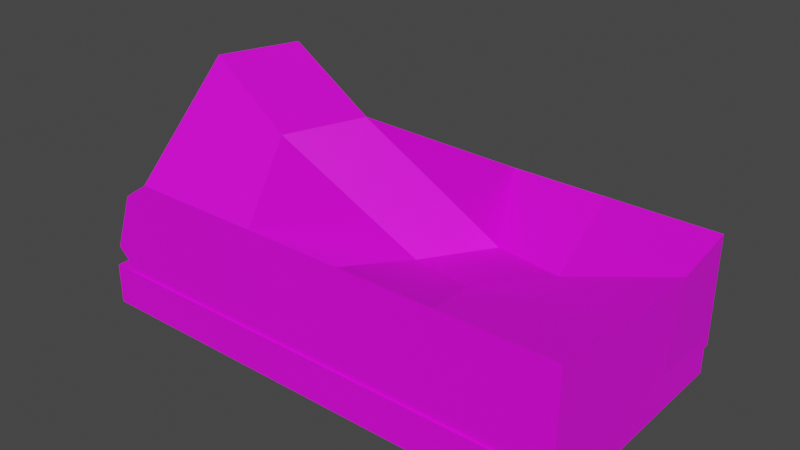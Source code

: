 # Source: ground3.blend  (saved by Blender 3.4.6; exported with 4.5.12 LTS)
import bpy
from mathutils import Matrix  # noqa: F401  (used for matrix-valued properties, if any)

bpy.ops.wm.read_factory_settings(use_empty=True)
scene = bpy.context.scene
scene.name = 'Scene'

# ---- collections
col_collection = bpy.data.collections.new('Collection'); scene.collection.children.link(col_collection)

# ---- images (referenced by path relative to the original .blend; pixels are not part of the script)
import os
ASSET_DIR = os.environ.get("B2B_ASSET_DIR", "")  # directory of the original .blend (textures are referenced by path, not embedded)
HERE = os.path.dirname(os.path.abspath(__file__))  # packed textures are extracted next to this script under _unpacked/

def load_image(name, relpath, width, height, colorspace="sRGB"):
    """Load a texture the original file referenced (path relative to the .blend, or extracted next to this script)."""
    p = next((c for c in (os.path.join(HERE, relpath), os.path.join(ASSET_DIR, relpath)) if relpath and os.path.exists(c)), "")
    if p:
        img = bpy.data.images.load(p, check_existing=True)
        img.name = name
    else:  # same state as the original file: an image datablock whose file is absent (Cycles renders it pink)
        img = bpy.data.images.new(name, width, height)
        img.source = "FILE"
        img.filepath = "//" + (relpath or name)
    img.colorspace_settings.name = colorspace
    return img
img_grass_png = load_image('grass.png', 'Texture/grass.png', 1024, 1024, 'sRGB')
img_zemlya_png = load_image('zemlya.png', 'Texture/zemlya.png', 1024, 1024, 'sRGB')

# ---- materials (node trees are filled in below, after node groups)
mat_material_002 = bpy.data.materials.new('Material.002')
mat_material_002.use_transparent_shadow = False
mat_material_001 = bpy.data.materials.new('Material.001')
mat_material_001.use_transparent_shadow = False

# ---- material node trees
mat_material_002.use_nodes = True; mat_material_002.node_tree.nodes.clear()
_N = mat_material_002.node_tree.nodes; _L = mat_material_002.node_tree.links
n0 = _N.new('ShaderNodeBsdfPrincipled'); n0.name = 'Principled BSDF'; n0.location = (10, 300)
n0.distribution = 'GGX'
n0.subsurface_method = 'RANDOM_WALK_SKIN'
n0.inputs[3].default_value = 1.45
n0.inputs[27].default_value = (0.0, 0.0, 0.0, 1.0)
n0.inputs[28].default_value = 1.0
n1 = _N.new('ShaderNodeOutputMaterial'); n1.name = 'Material Output'; n1.location = (300, 300)
n2 = _N.new('ShaderNodeTexImage'); n2.name = 'Image Texture'; n2.location = (-427, 125)
n2.image = img_grass_png
n2.interpolation = 'Closest'
_L.new(n0.outputs[0], n1.inputs[0])
_L.new(n2.outputs[0], n0.inputs[0])
n1.is_active_output = True
mat_material_001.use_nodes = True; mat_material_001.node_tree.nodes.clear()
_N = mat_material_001.node_tree.nodes; _L = mat_material_001.node_tree.links
n0 = _N.new('ShaderNodeBsdfPrincipled'); n0.name = 'Principled BSDF'; n0.location = (10, 300)
n0.distribution = 'GGX'
n0.subsurface_method = 'RANDOM_WALK_SKIN'
n0.inputs[3].default_value = 1.45
n0.inputs[27].default_value = (0.0, 0.0, 0.0, 1.0)
n0.inputs[28].default_value = 1.0
n1 = _N.new('ShaderNodeOutputMaterial'); n1.name = 'Material Output'; n1.location = (300, 300)
n2 = _N.new('ShaderNodeTexImage'); n2.name = 'Image Texture'; n2.location = (-435, 210)
n2.image = img_zemlya_png
n2.interpolation = 'Closest'
_L.new(n0.outputs[0], n1.inputs[0])
_L.new(n2.outputs[0], n0.inputs[0])
n1.is_active_output = True

# ---- world
world_world = bpy.data.worlds.new('World'); scene.world = world_world
world_world.use_nodes = True; world_world.node_tree.nodes.clear()
_N = world_world.node_tree.nodes; _L = world_world.node_tree.links
n0 = _N.new('ShaderNodeOutputWorld'); n0.name = 'World Output'; n0.location = (300, 300)
n1 = _N.new('ShaderNodeBackground'); n1.name = 'Background'; n1.location = (10, 300)
n1.inputs[0].default_value = (0.05088, 0.05088, 0.05088, 1.0)
_L.new(n1.outputs[0], n0.inputs[0])
n0.is_active_output = True
world_world.color = (0.05088, 0.05088, 0.05088)
world_world.use_sun_shadow = False
world_world.sun_shadow_jitter_overblur = 0.0

# ---- meshes
me_cube_001 = bpy.data.meshes.new('Cube.001')
me_cube_001.from_pydata([(-0.9274, 1.0, -0.7696), (-0.9274, -1.0, -0.7696), (1.0, 1.0, -0.7696), (1.0, 1.0, 1.0), (1.0, -1.0, -0.7696), (1.0, -1.0, 1.0), (0.5517, -1.0, -0.7696), (0.1517, -1.0, -0.7696), (-0.2483, -1.0, -0.7696), (-0.6483, -1.0, -0.7696), (-0.2483, -1.0, 1.0), (0.1517, -1.0, 1.0), (0.5517, -1.0, 1.0), (-0.6483, 1.0, -0.7696), (-0.2483, 1.0, -0.7696), (0.1517, 1.0, -0.7696), (0.5517, 1.0, -0.7696), (0.5517, 1.0, 1.0), (0.1517, 1.0, 1.0), (-0.2483, 1.0, 1.0), (-0.9274, -0.3333, -0.7696), (-0.9274, 0.3333, -0.7696), (1.0, 0.3333, -0.7696), (1.0, -0.3333, -0.7696), (0.9999, -0.2656, 0.8484), (1.018, 0.3998, 0.8894), (0.4318, -0.3457, 0.5456), (0.606, 0.2208, 0.4556), (0.09089, -0.03184, 0.1987), (0.2454, 0.5578, 0.1259), (-0.3205, -0.5034, 1.994), (-0.2075, 0.1238, 1.996), (-0.6483, -0.3333, -1.0), (-0.6483, 0.3333, -1.0), (-0.2483, -0.3333, -1.0), (-0.2483, 0.3333, -1.0), (0.1517, -0.3333, -1.0), (0.1517, 0.3333, -1.0), (0.5517, -0.3333, -1.0), (0.5517, 0.3333, -1.0), (-1.0, 1.0, -0.2804), (-1.0, -1.0, -0.2804), (-0.7992, -1.0, 1.0), (-0.7992, 1.0, 1.0), (-0.9114, 1.0, 0.6903), (-0.9114, -1.0, 0.6903), (-0.8402, -0.1247, 2.515), (-0.7264, 0.5019, 2.516), (-1.0, 0.3333, -0.2804), (-1.0, -0.3333, -0.2804), (-0.9114, 0.3333, 0.6903), (-0.9114, -0.3333, 0.6903), (1.0, -1.0, -0.5678), (1.0, 1.0, -0.5678), (0.5517, 1.0, -0.5678), (0.1517, 1.0, -0.5678), (-0.2483, 1.0, -0.5678), (-0.2483, -1.0, -0.5678), (0.1517, -1.0, -0.5678), (0.5517, -1.0, -0.5678), (1.0, -0.3333, -0.5678), (1.0, 0.3333, -0.5678), (-0.9274, 1.0, -0.5422), (-0.9274, -1.0, -0.5617), (-0.9274, -0.3333, -0.5552), (-0.9274, 0.3333, -0.5487), (-0.7036, -1.0, -0.5673), (-0.675, 1.0, -0.5678), (-0.675, -1.0, -0.5678), (-0.7041, 1.0, -0.5655), (-0.824, -1.0, -0.565), (-0.8322, 1.0, -0.5554)], [], [(59, 12, 5, 52), (61, 25, 3, 53), (39, 22, 2, 16), (25, 27, 17, 3), (27, 29, 18, 17), (29, 31, 19, 18), (21, 33, 13, 0), (33, 35, 14, 13), (35, 37, 15, 14), (37, 39, 16, 15), (53, 3, 17, 54), (54, 17, 18, 55), (55, 18, 19, 56), (57, 10, 11, 58), (58, 11, 12, 59), (7, 6, 38, 36), (36, 38, 39, 37), (8, 7, 36, 34), (34, 36, 37, 35), (9, 8, 34, 32), (32, 34, 35, 33), (1, 9, 32, 20), (20, 32, 33, 21), (11, 10, 30, 28), (28, 30, 31, 29), (12, 11, 28, 26), (26, 28, 29, 27), (5, 12, 26, 24), (24, 26, 27, 25), (6, 4, 23, 38), (38, 23, 22, 39), (52, 5, 24, 60), (60, 24, 25, 61), (51, 46, 42, 45), (21, 65, 64, 20), (30, 46, 47, 31), (31, 47, 43, 19), (13, 67, 69), (9, 66, 68), (10, 42, 46, 30), (20, 64, 63, 1), (41, 45, 66, 70), (13, 69, 71), (0, 62, 65, 21), (49, 51, 45, 41), (40, 44, 50, 48), (44, 43, 47, 50), (48, 50, 51, 49), (50, 47, 46, 51), (56, 19, 43, 67), (57, 68, 42, 10), (0, 13, 71, 62), (1, 63, 70, 9), (8, 9, 68, 57), (14, 56, 67, 13), (23, 60, 61, 22), (4, 52, 60, 23), (7, 58, 59, 6), (8, 57, 58, 7), (15, 55, 56, 14), (16, 54, 55, 15), (2, 53, 54, 16), (22, 61, 53, 2), (6, 59, 52, 4), (65, 62, 40, 48), (63, 64, 49, 41), (69, 67, 43, 44), (62, 71, 40), (70, 66, 9), (64, 65, 48, 49), (70, 63, 41), (71, 69, 44, 40), (68, 66, 45, 42)])
_uv = me_cube_001.uv_layers.new(name='UVMap')
_uv.uv.foreach_set('vector', [1.042, 1.431, 1.047, 3.101, 0.5695, 3.103, 0.5623, 1.433, -0.2711, 3.543, -0.6163, 1.232, 0.2522, 1.602, 0.5259, 3.468, 1.072, -0.1782, 0.5586, -0.2042, 0.5669, -0.9056, 1.044, -0.9028, -0.6163, 1.232, -0.5963, 1.05, 0.357, 1.115, 0.2522, 1.602, -0.5963, 1.05, -0.424, 0.6054, 0.4096, 0.6722, 0.357, 1.115, -0.424, 0.6054, -0.4203, 0.2055, 0.4237, 0.1861, 0.4096, 0.6722, 2.647, -0.1896, 2.272, -0.1666, 2.321, -0.9005, 2.623, -0.9065, 2.272, -0.1666, 1.877, -0.1784, 1.892, -0.9073, 2.321, -0.9005, 1.877, -0.1784, 1.475, -0.1803, 1.469, -0.9076, 1.892, -0.9073, 1.475, -0.1803, 1.072, -0.1782, 1.044, -0.9028, 1.469, -0.9076, 0.5672, -1.118, 0.5618, -2.784, 1.038, -2.785, 1.043, -1.118, 1.043, -1.118, 1.038, -2.785, 1.463, -2.787, 1.468, -1.121, 1.468, -1.121, 1.463, -2.787, 1.888, -2.788, 1.893, -1.121, 1.892, 1.43, 1.898, 3.097, 1.472, 3.099, 1.468, 1.432, 1.468, 1.432, 1.472, 3.099, 1.047, 3.101, 1.042, 1.431, 1.468, 1.219, 1.042, 1.215, 1.075, 0.482, 1.474, 0.4896, 1.474, 0.4896, 1.075, 0.482, 1.072, -0.1782, 1.475, -0.1803, 1.89, 1.217, 1.468, 1.219, 1.474, 0.4896, 1.876, 0.4889, 1.876, 0.4889, 1.474, 0.4896, 1.475, -0.1803, 1.877, -0.1784, 2.32, 1.207, 1.89, 1.217, 1.876, 0.4889, 2.277, 0.4844, 2.277, 0.4844, 1.876, 0.4889, 1.877, -0.1784, 2.272, -0.1666, 2.619, 1.213, 2.32, 1.207, 2.277, 0.4844, 2.641, 0.5104, 2.641, 0.5104, 2.277, 0.4844, 2.272, -0.1666, 2.647, -0.1896, -1.926, 0.6694, -1.952, 0.1953, -1.067, 0.2099, -1.063, 0.5813, -1.063, 0.5813, -1.067, 0.2099, -0.4203, 0.2055, -0.424, 0.6054, -1.872, 1.155, -1.926, 0.6694, -1.063, 0.5813, -0.8631, 1.073, -0.8631, 1.073, -1.063, 0.5813, -0.424, 0.6054, -0.5963, 1.05, -1.692, 1.654, -1.872, 1.155, -0.8631, 1.073, -0.8585, 1.254, -0.8585, 1.254, -0.8631, 1.073, -0.5963, 1.05, -0.6163, 1.232, 1.042, 1.215, 0.5608, 1.217, 0.5519, 0.5034, 1.075, 0.482, 1.075, 0.482, 0.5519, 0.5034, 0.5586, -0.2042, 1.072, -0.1782, -1.892, 3.486, -1.692, 1.654, -0.8585, 1.254, -1.105, 3.542, -1.105, 3.542, -0.8585, 1.254, -0.6163, 1.232, -0.2711, 3.543, -1.148, -0.9404, -1.145, -0.5412, -1.976, -0.5157, -1.984, -0.928, -0.2846, -2.755, -0.2917, -2.478, -1.128, -2.506, -1.122, -2.775, -1.067, 0.2099, -1.145, -0.5412, -0.3399, -0.5244, -0.4203, 0.2055, -0.4203, 0.2055, -0.3399, -0.5244, 0.4679, -0.483, 0.4237, 0.1861, 2.321, -0.9005, 2.35, -1.119, 2.381, -1.122, 2.32, 1.207, 2.38, 1.426, 2.349, 1.425, -1.952, 0.1953, -1.976, -0.5157, -1.145, -0.5412, -1.067, 0.2099, -1.122, -2.775, -1.128, -2.506, -1.967, -2.528, -1.963, -2.791, 2.694, 1.731, 2.602, 2.764, 2.38, 1.426, 2.508, 1.429, 2.321, -0.9005, 2.381, -1.122, 2.518, -1.134, 0.5504, -2.731, 0.542, -2.446, -0.2917, -2.478, -0.2846, -2.755, -1.134, -2.149, -1.148, -0.9404, -1.984, -0.928, -1.974, -2.162, 0.5315, -2.106, 0.4886, -0.8898, -0.3294, -0.9253, -0.3005, -2.131, 0.4886, -0.8898, 0.4679, -0.483, -0.3399, -0.5244, -0.3294, -0.9253, -0.3005, -2.131, -0.3294, -0.9253, -1.148, -0.9404, -1.134, -2.149, -0.3294, -0.9253, -0.3399, -0.5244, -1.145, -0.5412, -1.148, -0.9404, 1.893, -1.121, 1.888, -2.788, 2.474, -2.791, 2.35, -1.119, 1.892, 1.43, 2.349, 1.425, 2.483, 3.095, 1.898, 3.097, 2.623, -0.9065, 2.321, -0.9005, 2.518, -1.134, 2.619, -1.149, 2.619, 1.213, 2.618, 1.433, 2.508, 1.429, 2.32, 1.207, 1.89, 1.217, 2.32, 1.207, 2.349, 1.425, 1.892, 1.43, 1.892, -0.9073, 1.893, -1.121, 2.35, -1.119, 2.321, -0.9005, -1.112, 3.789, -1.105, 3.542, -0.2711, 3.543, -0.2615, 3.791, -1.91, 3.728, -1.892, 3.486, -1.105, 3.542, -1.112, 3.789, 1.468, 1.219, 1.468, 1.432, 1.042, 1.431, 1.042, 1.215, 1.89, 1.217, 1.892, 1.43, 1.468, 1.432, 1.468, 1.219, 1.469, -0.9076, 1.468, -1.121, 1.893, -1.121, 1.892, -0.9073, 1.044, -0.9028, 1.043, -1.118, 1.468, -1.121, 1.469, -0.9076, 0.5669, -0.9056, 0.5672, -1.118, 1.043, -1.118, 1.044, -0.9028, -0.2615, 3.791, -0.2711, 3.543, 0.5259, 3.468, 0.5504, 3.713, 1.042, 1.215, 1.042, 1.431, 0.5623, 1.433, 0.5608, 1.217, -0.2917, -2.478, 0.542, -2.446, 0.5315, -2.106, -0.3005, -2.131, -1.967, -2.528, -1.128, -2.506, -1.134, -2.149, -1.974, -2.162, 2.381, -1.122, 2.35, -1.119, 2.474, -2.791, 2.595, -2.461, 2.619, -1.149, 2.518, -1.134, 2.694, -1.429, 2.508, 1.429, 2.38, 1.426, 2.32, 1.207, -1.128, -2.506, -0.2917, -2.478, -0.3005, -2.131, -1.134, -2.149, 2.508, 1.429, 2.618, 1.433, 2.694, 1.731, 2.518, -1.134, 2.381, -1.122, 2.595, -2.461, 2.694, -1.429, 2.349, 1.425, 2.38, 1.426, 2.602, 2.764, 2.483, 3.095])
me_cube_001.materials.append(mat_material_002)
me_cube_001.update()
me_cube_001.normals_split_custom_set([tuple(v) for v in zip(*[iter([0.0, 1.0, 0.0, 0.0, 1.0, 0.0, 0.0, 1.0, 0.0, 0.0, 1.0, 0.0, -0.9999, -0.0146, 0.006206, -0.9999, -0.0146, 0.006206, -0.9999, -0.0146, 0.006206, -0.9999, -0.0146, 0.006206, -0.2454, -0.165, 0.9553, -0.2454, -0.165, 0.9553, -0.2454, -0.165, 0.9553, -0.2454, -0.165, 0.9553, 0.3383, 0.4181, -0.8431, 0.3383, 0.4181, -0.8431, 0.3383, 0.4181, -0.8431, 0.3383, 0.4181, -0.8431, 0.5243, 0.6716, -0.5235, 0.5243, 0.6716, -0.5235, 0.5243, 0.6716, -0.5235, 0.5243, 0.6716, -0.5235, -0.8901, -0.131, -0.4365, -0.8901, -0.131, -0.4365, -0.8901, -0.131, -0.4365, -0.8901, -0.131, -0.4365, 0.3767, -0.1577, 0.9128, 0.3767, -0.1577, 0.9128, 0.3767, -0.1577, 0.9128, 0.3767, -0.1577, 0.9128, 0.0, -0.3266, 0.9452, 0.0, -0.3266, 0.9452, 0.0, -0.3266, 0.9452, 0.0, -0.3266, 0.9452, 0.0, -0.3266, 0.9452, 0.0, -0.3266, 0.9452, 0.0, -0.3266, 0.9452, 0.0, -0.3266, 0.9452, 0.0, -0.3266, 0.9452, 0.0, -0.3266, 0.9452, 0.0, -0.3266, 0.9452, 0.0, -0.3266, 0.9452, 0.0, -1.0, 0.0, 0.0, -1.0, 0.0, 0.0, -1.0, 0.0, 0.0, -1.0, 0.0, 0.0, -1.0, 0.0, 0.0, -1.0, 0.0, 0.0, -1.0, 0.0, 0.0, -1.0, 0.0, 0.0, -1.0, 0.0, 0.0, -1.0, 0.0, 0.0, -1.0, 0.0, 0.0, -1.0, 0.0, 0.0, 1.0, 0.0, 0.0, 1.0, 0.0, 0.0, 1.0, 0.0, 0.0, 1.0, 0.0, 0.0, 1.0, 0.0, 0.0, 1.0, 0.0, 0.0, 1.0, 0.0, 0.0, 1.0, 0.0, 0.0, 0.3266, 0.9452, 0.0, 0.3266, 0.9452, 0.0, 0.3266, 0.9452, 0.0, 0.3266, 0.9452, 0.0, 0.0, 1.0, 0.0, 0.0, 1.0, 0.0, 0.0, 1.0, 0.0, 0.0, 1.0, 0.0, 0.3266, 0.9452, 0.0, 0.3266, 0.9452, 0.0, 0.3266, 0.9452, 0.0, 0.3266, 0.9452, 0.0, 0.0, 1.0, 0.0, 0.0, 1.0, 0.0, 0.0, 1.0, 0.0, 0.0, 1.0, 0.0, 0.3266, 0.9452, 0.0, 0.3266, 0.9452, 0.0, 0.3266, 0.9452, 0.0, 0.3266, 0.9452, 0.0, 0.0, 1.0, 0.0, 0.0, 1.0, 0.0, 0.0, 1.0, 0.0, 0.0, 1.0, 0.3767, 0.1577, 0.9128, 0.3767, 0.1577, 0.9128, 0.3767, 0.1577, 0.9128, 0.3767, 0.1577, 0.9128, 0.6365, 0.0, 0.7712, 0.6365, 0.0, 0.7712, 0.6365, 0.0, 0.7712, 0.6365, 0.0, 0.7712, -0.9082, -0.02747, -0.4176, -0.9082, -0.02747, -0.4176, -0.9082, -0.02747, -0.4176, -0.9082, -0.02747, -0.4176, -0.9633, 0.2013, -0.1774, -0.9633, 0.2013, -0.1774, -0.9633, 0.2013, -0.1774, -0.9633, 0.2013, -0.1774, 0.1166, -0.5998, -0.7916, 0.1166, -0.5998, -0.7916, 0.1166, -0.5998, -0.7916, 0.1166, -0.5998, -0.7916, 0.5311, -0.2643, -0.805, 0.5311, -0.2643, -0.805, 0.5311, -0.2643, -0.805, 0.5311, -0.2643, -0.805, 0.2923, -0.3612, -0.8855, 0.2923, -0.3612, -0.8855, 0.2923, -0.3612, -0.8855, 0.2923, -0.3612, -0.8855, 0.6173, -0.1272, -0.7764, 0.6173, -0.1272, -0.7764, 0.6173, -0.1272, -0.7764, 0.6173, -0.1272, -0.7764, -0.2454, 0.165, 0.9553, -0.2454, 0.165, 0.9553, -0.2454, 0.165, 0.9553, -0.2454, 0.165, 0.9553, -0.4571, 0.0, 0.8894, -0.4571, 0.0, 0.8894, -0.4571, 0.0, 0.8894, -0.4571, 0.0, 0.8894, -1.0, -4.198e-05, -1.792e-05, -1.0, -4.198e-05, -1.792e-05, -1.0, -4.198e-05, -1.792e-05, -1.0, -4.198e-05, -1.792e-05, -0.9999, 0.01324, 0.005558, -0.9999, 0.01324, 0.005558, -0.9999, 0.01324, 0.005558, -0.9999, 0.01324, 0.005558, 0.9879, 0.1213, -0.09677, 0.9879, 0.1213, -0.09677, 0.9879, 0.1213, -0.09677, 0.9879, 0.1213, -0.09677, 1.0, 1.027e-07, 0.0, 1.0, 1.027e-07, 0.0, 1.0, 1.027e-07, 0.0, 1.0, 1.027e-07, 0.0, -0.6574, 0.1206, -0.7438, -0.6574, 0.1206, -0.7438, -0.6574, 0.1206, -0.7438, -0.6574, 0.1206, -0.7438, -0.4737, -0.7814, -0.4061, -0.4737, -0.7814, -0.4061, -0.4737, -0.7814, -0.4061, -0.4737, -0.7814, -0.4061, 0.0, -1.0, 0.0, 0.0, -1.0, 0.0, 0.0, -1.0, 0.0, 0.0, 1.0, 0.0, 0.0, 1.0, 0.0, 0.0, 1.0, 0.0, 0.07877, 0.8761, -0.4756, 0.07877, 0.8761, -0.4756, 0.07877, 0.8761, -0.4756, 0.07877, 0.8761, -0.4756, 1.0, 0.0, 0.0, 1.0, 0.0, 0.0, 1.0, 0.0, 0.0, 1.0, 0.0, 0.0, 0.0, 1.0, 0.0, 0.0, 1.0, 0.0, 0.0, 1.0, 0.0, 0.0, 1.0, 0.0, 0.0, -1.0, 0.0, 0.0, -1.0, 0.0, 0.0, -1.0, 0.0, 1.0, 0.0, 0.0, 1.0, 0.0, 0.0, 1.0, 0.0, 0.0, 1.0, 0.0, 0.0, 0.9959, 0.0, -0.0909, 0.9959, 0.0, -0.0909, 0.9959, 0.0, -0.0909, 0.9959, 0.0, -0.0909, 0.9959, 0.0, -0.0909, 0.9959, 0.0, -0.0909, 0.9959, 0.0, -0.0909, 0.9959, 0.0, -0.0909, 0.986, -0.1061, -0.1289, 0.986, -0.1061, -0.1289, 0.986, -0.1061, -0.1289, 0.986, -0.1061, -0.1289, 0.9959, 0.0, -0.0909, 0.9959, 0.0, -0.0909, 0.9959, 0.0, -0.0909, 0.9959, 0.0, -0.0909, 0.9943, -0.08746, -0.06076, 0.9943, -0.08746, -0.06076, 0.9943, -0.08746, -0.06076, 0.9943, -0.08746, -0.06076, 0.0, -1.0, 3.889e-08, 0.0, -1.0, 3.889e-08, 0.0, -1.0, 3.889e-08, 0.0, -1.0, 3.889e-08, 0.0, 1.0, 0.0, 0.0, 1.0, 0.0, 0.0, 1.0, 0.0, 0.0, 1.0, 0.0, 0.0, -1.0, 0.0, 0.0, -1.0, 0.0, 0.0, -1.0, 0.0, 0.0, -1.0, 0.0, 0.0, 1.0, 0.0, 0.0, 1.0, 0.0, 0.0, 1.0, 0.0, 0.0, 1.0, 0.0, 0.0, 1.0, 0.0, 0.0, 1.0, 0.0, 0.0, 1.0, 0.0, 0.0, 1.0, 0.0, 0.0, -1.0, 0.0, 0.0, -1.0, 0.0, 0.0, -1.0, 0.0, 0.0, -1.0, 0.0, -1.0, 0.0, 0.0, -1.0, 0.0, 0.0, -1.0, 0.0, 0.0, -1.0, 0.0, 0.0, -1.0, 0.0, 0.0, -1.0, 0.0, 0.0, -1.0, 0.0, 0.0, -1.0, 0.0, 0.0, 0.0, 1.0, 0.0, 0.0, 1.0, 0.0, 0.0, 1.0, 0.0, 0.0, 1.0, 0.0, 0.0, 1.0, 0.0, 0.0, 1.0, 0.0, 0.0, 1.0, 0.0, 0.0, 1.0, 0.0, 0.0, -1.0, 0.0, 0.0, -1.0, 0.0, 0.0, -1.0, 0.0, 0.0, -1.0, 0.0, 0.0, -1.0, 0.0, 0.0, -1.0, 0.0, 0.0, -1.0, 0.0, 0.0, -1.0, 0.0, 0.0, -1.0, 0.0, 0.0, -1.0, 0.0, 0.0, -1.0, 0.0, 0.0, -1.0, 0.0, -1.0, 0.0, 0.0, -1.0, 0.0, 0.0, -1.0, 0.0, 0.0, -1.0, 0.0, 0.0, 0.0, 1.0, 0.0, 0.0, 1.0, 0.0, 0.0, 1.0, 0.0, 0.0, 1.0, 0.0, 0.9645, -0.001287, 0.2641, 0.9645, -0.001287, 0.2641, 0.9645, -0.001287, 0.2641, 0.9645, -0.001287, 0.2641, 0.9676, -0.00123, 0.2525, 0.9676, -0.00123, 0.2525, 0.9676, -0.00123, 0.2525, 0.9676, -0.00123, 0.2525, 0.0, -1.0, 0.0, 0.0, -1.0, 0.0, 0.0, -1.0, 0.0, 0.0, -1.0, 0.0, 0.0, -1.0, 0.0, 0.0, -1.0, 0.0, 0.0, -1.0, 0.0, 0.0, 1.0, 0.0, 0.0, 1.0, 0.0, 0.0, 1.0, 0.0, 0.9661, -0.001258, 0.2582, 0.9661, -0.001258, 0.2582, 0.9661, -0.001258, 0.2582, 0.9661, -0.001258, 0.2582, 0.0, 1.0, 0.0, 0.0, 1.0, 0.0, 0.0, 1.0, 0.0, 0.0, -1.0, 0.0, 0.0, -1.0, 0.0, 0.0, -1.0, 0.0, 0.0, -1.0, 0.0, 0.0, 1.0, 0.0, 0.0, 1.0, 0.0, 0.0, 1.0, 0.0, 0.0, 1.0, 0.0])] * 3)])
me_cube_002 = bpy.data.meshes.new('Cube.002')
me_cube_002.from_pydata([(-1.0, -1.0, -1.0), (-1.0, -1.0, 1.0), (-1.0, 1.0, -1.0), (-1.0, 1.0, 1.0), (1.0, -1.0, -1.0), (1.0, -1.0, 1.0), (1.0, 1.0, -1.0), (1.0, 1.0, 1.0)], [], [(0, 1, 3, 2), (2, 3, 7, 6), (6, 7, 5, 4), (4, 5, 1, 0), (2, 6, 4, 0), (7, 3, 1, 5)])
_uv = me_cube_002.uv_layers.new(name='UVMap')
_uv.uv.foreach_set('vector', [1.533, 0.2105, 1.533, 0.7895, 0.954, 0.7895, 0.954, 0.2105, 0.954, 0.2105, 0.954, 0.7895, 0.375, 0.7895, 0.375, 0.2105, 0.375, 0.2105, 0.375, 0.7895, -0.2039, 0.7895, -0.2039, 0.2105, -0.2039, 0.2105, -0.2039, 0.7895, -0.7829, 0.7895, -0.7829, 0.2105, 0.375, -0.3684, 0.375, 0.2105, -0.2039, 0.2105, -0.2039, -0.3684, 0.375, 0.7895, 0.375, 1.368, -0.2039, 1.368, -0.2039, 0.7895])
me_cube_002.materials.append(mat_material_001)
me_cube_002.update()

# ---- objects
ob_cube = bpy.data.objects.new('Cube', me_cube_001)
ob_cube_001 = bpy.data.objects.new('Cube.001', me_cube_002)

# ---- transforms, parenting, visibility, modifiers, constraints
ob_cube.location = (0.0, 0.0, 0.0)
ob_cube.scale = (6.0, 3.0, 1.5)
ob_cube_001.location = (-0.08075, 0.003733, -1.424)
ob_cube_001.scale = (6.0, 3.053, 0.5)

# ---- collection membership
col_collection.objects.link(ob_cube)
col_collection.objects.link(ob_cube_001)

# ---- scene / render settings (as saved in the file)
scene.frame_start = 1; scene.frame_end = 250; scene.frame_set(1)
scene.render.engine = 'BLENDER_EEVEE_NEXT'
scene.cycles.sampling_pattern = 'TABULATED_SOBOL'
scene.cycles.use_light_tree = False
scene.view_settings.view_transform = 'Filmic'
bpy.context.view_layer.update()

# ---- added for rendering (the .blend has no active camera and no usable light): camera, sun
cam_auto = bpy.data.cameras.new('AutoCamera')
cam_auto.lens = 50.0
cam_auto.sensor_width = 36.0
cam_auto.clip_end = 1000.0
ob_auto_camera = bpy.data.objects.new('AutoCamera', cam_auto)
scene.collection.objects.link(ob_auto_camera)
ob_auto_camera.location = (13.6826, -16.3998, 11.8608)
ob_auto_camera.rotation_euler = (1.09748, -7.21219e-08, 0.694738)
scene.camera = ob_auto_camera
light_auto_sun = bpy.data.lights.new('AutoSun', 'SUN')
light_auto_sun.energy = 3.0
light_auto_sun.angle = 0.0523599
ob_auto_sun = bpy.data.objects.new('AutoSun', light_auto_sun)
scene.collection.objects.link(ob_auto_sun)
ob_auto_sun.rotation_euler = (0.872665, 0.174533, 0.523599)
bpy.context.view_layer.update()
